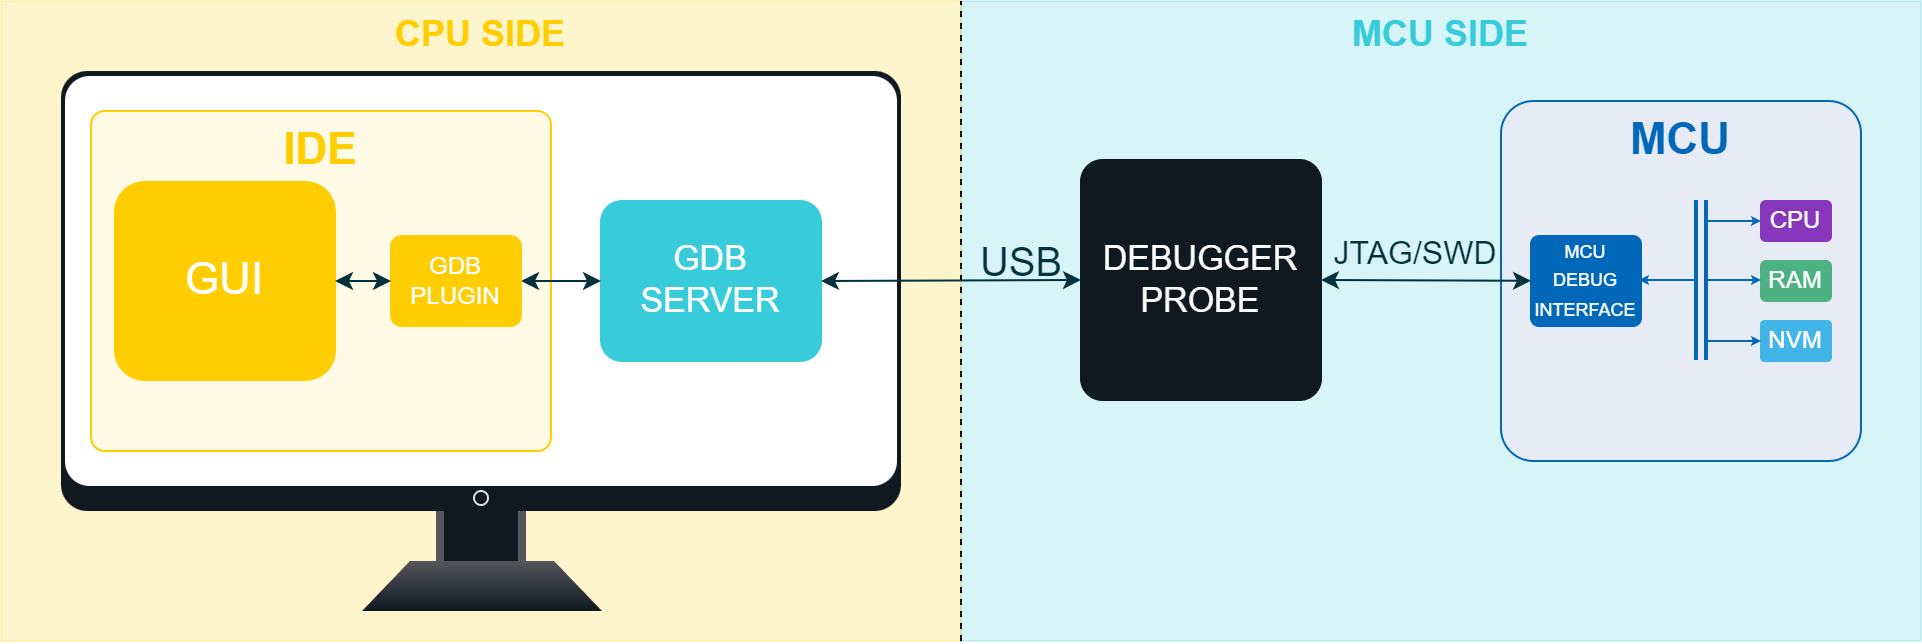

The diagram above was exported from draw.io. Its source (the exported page's mxGraphModel, read from the mxfile embedded in the PNG):
<mxGraphModel dx="1709" dy="999" grid="1" gridSize="10" guides="1" tooltips="1" connect="1" arrows="1" fold="1" page="1" pageScale="1" pageWidth="850" pageHeight="1100" math="0" shadow="0">
  <root>
    <mxCell id="0" />
    <mxCell id="1" parent="0" />
    <mxCell id="X5YR1W0gCdwu_lIcWdSR-1" value="&lt;font color=&quot;#ffcd00&quot;&gt;CPU SIDE&lt;/font&gt;" style="rounded=0;whiteSpace=wrap;html=1;fillColor=#FFCD00;strokeColor=#FFCD00;verticalAlign=top;fontColor=#FFFFFF;fontSize=18;fontStyle=1;opacity=20;fontFamily=Arial;" parent="1" vertex="1">
      <mxGeometry x="120" y="230" width="480" height="320" as="geometry" />
    </mxCell>
    <mxCell id="X5YR1W0gCdwu_lIcWdSR-2" value="" style="group;fontFamily=Arial;" parent="1" vertex="1" connectable="0">
      <mxGeometry x="150" y="265" width="420" height="270" as="geometry" />
    </mxCell>
    <mxCell id="X5YR1W0gCdwu_lIcWdSR-3" value="" style="group;fontFamily=Arial;" parent="X5YR1W0gCdwu_lIcWdSR-2" vertex="1" connectable="0">
      <mxGeometry width="420" height="270" as="geometry" />
    </mxCell>
    <mxCell id="X5YR1W0gCdwu_lIcWdSR-4" value="" style="rounded=0;whiteSpace=wrap;html=1;strokeColor=#53565A;strokeWidth=4;fillColor=#101820;gradientColor=none;fontFamily=Arial;" parent="X5YR1W0gCdwu_lIcWdSR-3" vertex="1">
      <mxGeometry x="189.5" y="195" width="41" height="60" as="geometry" />
    </mxCell>
    <mxCell id="X5YR1W0gCdwu_lIcWdSR-5" value="" style="rounded=1;whiteSpace=wrap;html=1;strokeWidth=1;arcSize=6;perimeterSpacing=1;strokeColor=none;gradientColor=none;fillColor=#101820;fontFamily=Arial;" parent="X5YR1W0gCdwu_lIcWdSR-3" vertex="1">
      <mxGeometry width="420" height="220" as="geometry" />
    </mxCell>
    <mxCell id="X5YR1W0gCdwu_lIcWdSR-6" value="" style="ellipse;whiteSpace=wrap;html=1;aspect=fixed;strokeColor=#DDDDE0;strokeWidth=1;fillColor=#101820;gradientColor=none;fontFamily=Arial;" parent="X5YR1W0gCdwu_lIcWdSR-3" vertex="1">
      <mxGeometry x="206.5" y="210" width="7" height="7" as="geometry" />
    </mxCell>
    <mxCell id="X5YR1W0gCdwu_lIcWdSR-7" value="" style="shape=trapezoid;perimeter=trapezoidPerimeter;whiteSpace=wrap;html=1;strokeColor=none;strokeWidth=1;fillColor=#101820;gradientColor=#53565A;gradientDirection=north;fontFamily=Arial;" parent="X5YR1W0gCdwu_lIcWdSR-3" vertex="1">
      <mxGeometry x="150.5" y="245" width="120" height="25" as="geometry" />
    </mxCell>
    <mxCell id="X5YR1W0gCdwu_lIcWdSR-8" value="" style="rounded=1;whiteSpace=wrap;html=1;strokeWidth=1;arcSize=6;perimeterSpacing=1;strokeColor=none;gradientColor=none;fillColor=#FFFFFF;fontFamily=Arial;" parent="X5YR1W0gCdwu_lIcWdSR-3" vertex="1">
      <mxGeometry x="2" y="2.5" width="416" height="205" as="geometry" />
    </mxCell>
    <mxCell id="X5YR1W0gCdwu_lIcWdSR-9" value="&lt;font color=&quot;#38cbda&quot;&gt;MCU SIDE&lt;/font&gt;" style="rounded=0;whiteSpace=wrap;html=1;fillColor=#38CBDA;strokeColor=#38CBDA;verticalAlign=top;fontColor=#FFFFFF;fontSize=18;fontStyle=1;opacity=20;fontFamily=Arial;" parent="1" vertex="1">
      <mxGeometry x="600" y="230" width="480" height="320" as="geometry" />
    </mxCell>
    <mxCell id="X5YR1W0gCdwu_lIcWdSR-10" value="" style="endArrow=none;dashed=1;html=1;fontFamily=Arial;exitX=0;exitY=1;exitDx=0;exitDy=0;entryX=0;entryY=0;entryDx=0;entryDy=0;" parent="1" source="X5YR1W0gCdwu_lIcWdSR-9" target="X5YR1W0gCdwu_lIcWdSR-9" edge="1">
      <mxGeometry width="50" height="50" relative="1" as="geometry">
        <mxPoint x="630" y="570" as="sourcePoint" />
        <mxPoint x="610" y="220" as="targetPoint" />
      </mxGeometry>
    </mxCell>
    <mxCell id="X5YR1W0gCdwu_lIcWdSR-11" value="MCU" style="rounded=1;whiteSpace=wrap;html=1;strokeColor=#0067B9;strokeWidth=1;fillColor=#E7EBF6;arcSize=9;verticalAlign=top;fontColor=#0067B9;fontSize=22;fontStyle=1;fontFamily=Arial;" parent="1" vertex="1">
      <mxGeometry x="870" y="280" width="180" height="180" as="geometry" />
    </mxCell>
    <mxCell id="X5YR1W0gCdwu_lIcWdSR-12" value="DEBUGGER&lt;br style=&quot;font-size: 17px;&quot;&gt;PROBE&lt;br style=&quot;font-size: 17px;&quot;&gt;" style="rounded=1;whiteSpace=wrap;html=1;strokeColor=#101820;strokeWidth=1;fillColor=#101820;arcSize=9;fontColor=#FFFFFF;fontSize=17;fontFamily=Arial;" parent="1" vertex="1">
      <mxGeometry x="660" y="309.5" width="120" height="120" as="geometry" />
    </mxCell>
    <mxCell id="X5YR1W0gCdwu_lIcWdSR-13" value="JTAG/SWD" style="endArrow=classic;startArrow=classic;html=1;exitX=1;exitY=0.5;labelBackgroundColor=none;strokeColor=#00313C;fontColor=#00313C;fontSize=16;fontFamily=Arial;fillColor=#00313C;" parent="1" source="X5YR1W0gCdwu_lIcWdSR-12" target="X5YR1W0gCdwu_lIcWdSR-14" edge="1">
      <mxGeometry x="-0.1048" y="14" width="50" height="50" relative="1" as="geometry">
        <mxPoint x="185" y="654.5" as="sourcePoint" />
        <mxPoint x="235" y="604.5" as="targetPoint" />
        <mxPoint as="offset" />
      </mxGeometry>
    </mxCell>
    <mxCell id="X5YR1W0gCdwu_lIcWdSR-14" value="&lt;font style=&quot;font-size: 9px&quot;&gt;MCU&lt;br&gt;DEBUG&lt;br&gt;INTERFACE&lt;/font&gt;&lt;br&gt;" style="rounded=1;whiteSpace=wrap;html=1;strokeColor=#0067B9;strokeWidth=1;fillColor=#0067B9;fontColor=#FFFFFF;align=center;verticalAlign=bottom;arcSize=9;fontFamily=Arial;" parent="1" vertex="1">
      <mxGeometry x="885" y="347.5" width="55" height="45" as="geometry" />
    </mxCell>
    <mxCell id="X5YR1W0gCdwu_lIcWdSR-15" value="CPU" style="rounded=1;whiteSpace=wrap;html=1;strokeColor=#8637BA;strokeWidth=1;fillColor=#8637BA;fontColor=#FFFFFF;arcSize=12;fontFamily=Arial;" parent="1" vertex="1">
      <mxGeometry x="1000" y="330" width="35" height="20" as="geometry" />
    </mxCell>
    <mxCell id="X5YR1W0gCdwu_lIcWdSR-16" value="RAM" style="rounded=1;whiteSpace=wrap;html=1;strokeColor=#4DB182;strokeWidth=1;fillColor=#4DB182;fontColor=#FFFFFF;arcSize=13;fontSize=12;fontFamily=Arial;" parent="1" vertex="1">
      <mxGeometry x="1000" y="360" width="35" height="20" as="geometry" />
    </mxCell>
    <mxCell id="X5YR1W0gCdwu_lIcWdSR-17" value="NVM" style="rounded=1;whiteSpace=wrap;html=1;strokeColor=#41B6E6;strokeWidth=1;fillColor=#41B6E6;fontColor=#FFFFFF;arcSize=9;fontSize=12;fontFamily=Arial;" parent="1" vertex="1">
      <mxGeometry x="1000" y="390" width="35" height="20" as="geometry" />
    </mxCell>
    <mxCell id="X5YR1W0gCdwu_lIcWdSR-18" value="IDE" style="rounded=1;whiteSpace=wrap;html=1;arcSize=4;strokeColor=#FFCD00;fontColor=#FFCD00;fontSize=22;verticalAlign=top;fillColor=#FFFAE5;fontStyle=1;fontFamily=Arial;" parent="1" vertex="1">
      <mxGeometry x="165" y="285" width="230" height="170" as="geometry" />
    </mxCell>
    <mxCell id="X5YR1W0gCdwu_lIcWdSR-19" value="GDB&lt;br style=&quot;font-size: 17px;&quot;&gt;SERVER&lt;br style=&quot;font-size: 17px;&quot;&gt;" style="rounded=1;whiteSpace=wrap;html=1;arcSize=13;strokeColor=#38CBDA;fontColor=#FFFFFF;fillColor=#38CBDA;strokeWidth=1;fontSize=17;fontFamily=Arial;" parent="1" vertex="1">
      <mxGeometry x="420" y="330" width="110" height="80" as="geometry" />
    </mxCell>
    <mxCell id="X5YR1W0gCdwu_lIcWdSR-20" value="&lt;font color=&quot;#00313c&quot;&gt;USB&lt;/font&gt;" style="endArrow=classic;startArrow=classic;html=1;entryX=0;entryY=0.5;exitX=1;exitY=0.5;verticalAlign=middle;labelBackgroundColor=none;fontColor=#101820;strokeColor=#00313C;fontSize=20;align=center;fontFamily=Arial;fillColor=#00313C;" parent="1" source="X5YR1W0gCdwu_lIcWdSR-19" target="X5YR1W0gCdwu_lIcWdSR-12" edge="1">
      <mxGeometry x="0.539" y="10" width="50" height="50" relative="1" as="geometry">
        <mxPoint x="570" y="380" as="sourcePoint" />
        <mxPoint x="601.0689655172414" y="379.93103448275866" as="targetPoint" />
        <mxPoint as="offset" />
      </mxGeometry>
    </mxCell>
    <mxCell id="X5YR1W0gCdwu_lIcWdSR-21" value="" style="endArrow=classic;startArrow=classic;html=1;entryX=0;entryY=0.5;exitX=1;exitY=0.5;strokeColor=#00313C;fontColor=#101820;fontFamily=Arial;fillColor=#00313C;" parent="1" source="X5YR1W0gCdwu_lIcWdSR-23" target="X5YR1W0gCdwu_lIcWdSR-19" edge="1">
      <mxGeometry width="50" height="50" relative="1" as="geometry">
        <mxPoint x="175" y="655" as="sourcePoint" />
        <mxPoint x="225" y="605" as="targetPoint" />
      </mxGeometry>
    </mxCell>
    <mxCell id="X5YR1W0gCdwu_lIcWdSR-22" value="GUI" style="rounded=1;whiteSpace=wrap;html=1;strokeColor=#FFCD00;fontColor=#FFFFFF;fillColor=#FFCD00;align=center;fontSize=22;fontFamily=Arial;" parent="1" vertex="1">
      <mxGeometry x="177" y="320.5" width="110" height="99" as="geometry" />
    </mxCell>
    <mxCell id="X5YR1W0gCdwu_lIcWdSR-23" value="GDB&lt;br&gt;PLUGIN&lt;br&gt;" style="rounded=1;whiteSpace=wrap;html=1;strokeColor=#FFCD00;fontColor=#FFFFFF;fillColor=#FFCD00;strokeWidth=1;arcSize=12;fontFamily=Arial;" parent="1" vertex="1">
      <mxGeometry x="315" y="347.5" width="65" height="45" as="geometry" />
    </mxCell>
    <mxCell id="X5YR1W0gCdwu_lIcWdSR-24" value="" style="endArrow=none;html=1;labelBackgroundColor=none;strokeColor=#0067B9;fontColor=#581D00;strokeWidth=2;shape=link;fontFamily=Arial;" parent="1" edge="1">
      <mxGeometry width="50" height="50" relative="1" as="geometry">
        <mxPoint x="970" y="409.5" as="sourcePoint" />
        <mxPoint x="970" y="329.5" as="targetPoint" />
      </mxGeometry>
    </mxCell>
    <mxCell id="X5YR1W0gCdwu_lIcWdSR-25" value="" style="endArrow=classic;startArrow=none;html=1;labelBackgroundColor=none;strokeColor=#0067B9;strokeWidth=1;fontColor=#581D00;endSize=2;startSize=2;startFill=0;fontFamily=Arial;" parent="1" edge="1">
      <mxGeometry width="50" height="50" relative="1" as="geometry">
        <mxPoint x="972" y="400" as="sourcePoint" />
        <mxPoint x="1000" y="400" as="targetPoint" />
      </mxGeometry>
    </mxCell>
    <mxCell id="X5YR1W0gCdwu_lIcWdSR-26" value="" style="endArrow=classic;startArrow=none;html=1;labelBackgroundColor=none;strokeColor=#0067B9;strokeWidth=1;fontColor=#581D00;endSize=2;startSize=2;startFill=0;fontFamily=Arial;" parent="1" edge="1">
      <mxGeometry width="50" height="50" relative="1" as="geometry">
        <mxPoint x="972" y="369.5" as="sourcePoint" />
        <mxPoint x="1000" y="369.5" as="targetPoint" />
      </mxGeometry>
    </mxCell>
    <mxCell id="X5YR1W0gCdwu_lIcWdSR-27" value="" style="endArrow=classic;startArrow=none;html=1;labelBackgroundColor=none;strokeColor=#0067B9;strokeWidth=1;fontColor=#581D00;endSize=2;startSize=2;startFill=0;fontFamily=Arial;" parent="1" edge="1">
      <mxGeometry width="50" height="50" relative="1" as="geometry">
        <mxPoint x="972" y="340" as="sourcePoint" />
        <mxPoint x="1000" y="340" as="targetPoint" />
      </mxGeometry>
    </mxCell>
    <mxCell id="X5YR1W0gCdwu_lIcWdSR-28" value="" style="endArrow=none;startArrow=classic;html=1;labelBackgroundColor=none;strokeColor=#0067B9;strokeWidth=1;fontColor=#581D00;endSize=2;startSize=2;startFill=1;endFill=0;fontFamily=Arial;" parent="1" edge="1">
      <mxGeometry width="50" height="50" relative="1" as="geometry">
        <mxPoint x="939" y="369.5" as="sourcePoint" />
        <mxPoint x="967" y="369.5" as="targetPoint" />
      </mxGeometry>
    </mxCell>
    <mxCell id="X5YR1W0gCdwu_lIcWdSR-29" value="" style="endArrow=classic;startArrow=classic;html=1;entryX=0;entryY=0.5;strokeColor=#00313C;fontColor=#8637BA;exitX=1;exitY=0.5;exitDx=0;exitDy=0;fontFamily=Arial;fillColor=#00313C;" parent="1" source="X5YR1W0gCdwu_lIcWdSR-22" target="X5YR1W0gCdwu_lIcWdSR-23" edge="1">
      <mxGeometry width="50" height="50" relative="1" as="geometry">
        <mxPoint x="287" y="370" as="sourcePoint" />
        <mxPoint x="265" y="605" as="targetPoint" />
      </mxGeometry>
    </mxCell>
  </root>
</mxGraphModel>